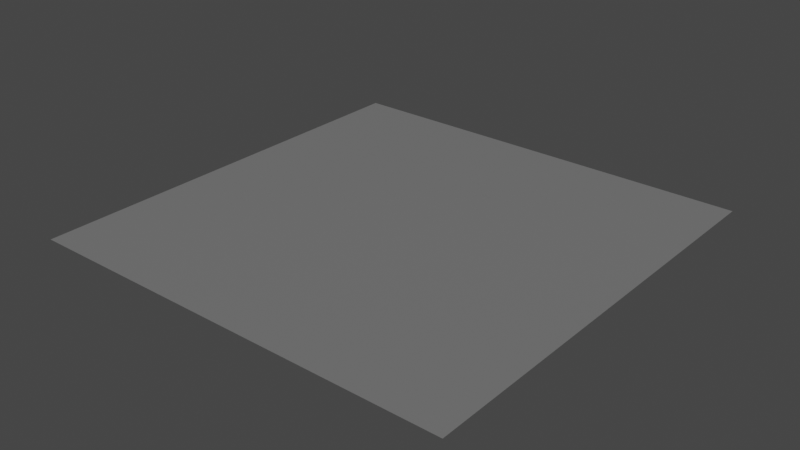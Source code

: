 # Source: tile_grey.blend  (saved by Blender 2.82.7; exported with 4.5.12 LTS)
import bpy
from mathutils import Matrix  # noqa: F401  (used for matrix-valued properties, if any)

bpy.ops.wm.read_factory_settings(use_empty=True)
scene = bpy.context.scene
scene.name = 'Scene'

# ---- collections
col_collection = bpy.data.collections.new('Collection'); scene.collection.children.link(col_collection)

# ---- materials (node trees are filled in below, after node groups)
mat_material_001 = bpy.data.materials.new('Material.001')
mat_material_001.use_transparent_shadow = False

# ---- material node trees
mat_material_001.use_nodes = True; mat_material_001.node_tree.nodes.clear()
_N = mat_material_001.node_tree.nodes; _L = mat_material_001.node_tree.links
n0 = _N.new('ShaderNodeOutputMaterial'); n0.name = 'Material Output'; n0.location = (300, 300)
n1 = _N.new('ShaderNodeBsdfPrincipled'); n1.name = 'Principled BSDF'; n1.location = (10, 300)
n1.distribution = 'GGX'
n1.subsurface_method = 'BURLEY'
n1.inputs[0].default_value = (0.1845, 0.1845, 0.1845, 1.0)
n1.inputs[3].default_value = 1.45
n1.inputs[27].default_value = (0.0, 0.0, 0.0, 1.0)
n1.inputs[28].default_value = 1.0
_L.new(n1.outputs[0], n0.inputs[0])
n0.is_active_output = True

# ---- world
world_world = bpy.data.worlds.new('World'); scene.world = world_world
world_world.use_nodes = True; world_world.node_tree.nodes.clear()
_N = world_world.node_tree.nodes; _L = world_world.node_tree.links
n0 = _N.new('ShaderNodeOutputWorld'); n0.name = 'World Output'; n0.location = (300, 300)
n1 = _N.new('ShaderNodeBackground'); n1.name = 'Background'; n1.location = (10, 300)
n1.inputs[0].default_value = (0.05088, 0.05088, 0.05088, 1.0)
_L.new(n1.outputs[0], n0.inputs[0])
n0.is_active_output = True
world_world.color = (0.05088, 0.05088, 0.05088)
world_world.use_sun_shadow = False
world_world.sun_shadow_jitter_overblur = 0.0

# ---- meshes
me_plane = bpy.data.meshes.new('Plane')
me_plane.from_pydata([(-1.0, -1.0, 0.0), (1.0, -1.0, 0.0), (-1.0, 1.0, 0.0), (1.0, 1.0, 0.0)], [], [(0, 1, 3, 2)])
_uv = me_plane.uv_layers.new(name='UVMap')
_uv.uv.foreach_set('vector', [0.0, 0.0, 1.0, 0.0, 1.0, 1.0, 0.0, 1.0])
me_plane.materials.append(mat_material_001)
me_plane.use_remesh_fix_poles = True
me_plane.use_remesh_preserve_attributes = False
me_plane.use_mirror_vertex_groups = False
me_plane.update()

# ---- objects
ob_plane = bpy.data.objects.new('Plane', me_plane)

# ---- transforms, parenting, visibility, modifiers, constraints
ob_plane.location = (0.0, 0.0, 0.0)
ob_plane.lineart.crease_threshold = 0.0

# ---- collection membership
col_collection.objects.link(ob_plane)

# ---- scene / render settings (as saved in the file)
scene.frame_start = 1; scene.frame_end = 250; scene.frame_set(1)
scene.render.engine = 'BLENDER_EEVEE_NEXT'
scene.cycles.use_denoising = False
scene.cycles.samples = 128
scene.cycles.sampling_pattern = 'TABULATED_SOBOL'
scene.cycles.use_adaptive_sampling = False
scene.cycles.use_light_tree = False
scene.view_settings.view_transform = 'Filmic'
bpy.context.view_layer.update()

# ---- added for rendering (the .blend has no active camera and no usable light): camera, sun
cam_auto = bpy.data.cameras.new('AutoCamera')
cam_auto.lens = 50.0
cam_auto.sensor_width = 36.0
cam_auto.clip_end = 1000.0
ob_auto_camera = bpy.data.objects.new('AutoCamera', cam_auto)
scene.collection.objects.link(ob_auto_camera)
ob_auto_camera.location = (2.61693, -3.14032, 2.09354)
ob_auto_camera.rotation_euler = (1.09748, -7.21219e-08, 0.694738)
scene.camera = ob_auto_camera
light_auto_sun = bpy.data.lights.new('AutoSun', 'SUN')
light_auto_sun.energy = 3.0
light_auto_sun.angle = 0.0523599
ob_auto_sun = bpy.data.objects.new('AutoSun', light_auto_sun)
scene.collection.objects.link(ob_auto_sun)
ob_auto_sun.rotation_euler = (0.872665, 0.174533, 0.523599)
bpy.context.view_layer.update()
